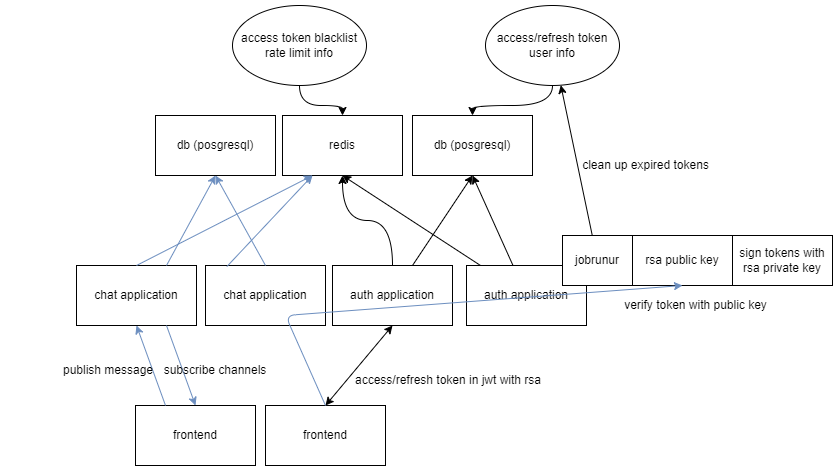

The diagram above was exported from draw.io. Its source (the exported page's mxGraphModel, read from the mxfile embedded in the PNG):
<mxGraphModel dx="977" dy="512" grid="1" gridSize="10" guides="1" tooltips="1" connect="1" arrows="1" fold="1" page="1" pageScale="1" pageWidth="827" pageHeight="1169" math="0" shadow="0">
  <root>
    <mxCell id="0" />
    <mxCell id="1" parent="0" />
    <mxCell id="ty-MmNp1kY5gx4MwtgSY-1" style="edgeStyle=orthogonalEdgeStyle;curved=1;orthogonalLoop=1;jettySize=auto;html=1;entryX=0.5;entryY=1;entryDx=0;entryDy=0;" edge="1" parent="1" source="ty-MmNp1kY5gx4MwtgSY-3" target="ty-MmNp1kY5gx4MwtgSY-11">
      <mxGeometry relative="1" as="geometry" />
    </mxCell>
    <mxCell id="ty-MmNp1kY5gx4MwtgSY-2" style="orthogonalLoop=1;jettySize=auto;html=1;entryX=0.5;entryY=1;entryDx=0;entryDy=0;" edge="1" parent="1" source="ty-MmNp1kY5gx4MwtgSY-3" target="ty-MmNp1kY5gx4MwtgSY-10">
      <mxGeometry relative="1" as="geometry" />
    </mxCell>
    <mxCell id="ty-MmNp1kY5gx4MwtgSY-3" value="auth application" style="rounded=0;whiteSpace=wrap;html=1;" vertex="1" parent="1">
      <mxGeometry x="327" y="320" width="120" height="60" as="geometry" />
    </mxCell>
    <mxCell id="ty-MmNp1kY5gx4MwtgSY-4" style="edgeStyle=none;orthogonalLoop=1;jettySize=auto;html=1;entryX=0.5;entryY=1;entryDx=0;entryDy=0;" edge="1" parent="1" source="ty-MmNp1kY5gx4MwtgSY-6" target="ty-MmNp1kY5gx4MwtgSY-11">
      <mxGeometry relative="1" as="geometry" />
    </mxCell>
    <mxCell id="ty-MmNp1kY5gx4MwtgSY-5" style="edgeStyle=none;orthogonalLoop=1;jettySize=auto;html=1;entryX=0.5;entryY=1;entryDx=0;entryDy=0;" edge="1" parent="1" source="ty-MmNp1kY5gx4MwtgSY-6" target="ty-MmNp1kY5gx4MwtgSY-10">
      <mxGeometry relative="1" as="geometry" />
    </mxCell>
    <mxCell id="ty-MmNp1kY5gx4MwtgSY-6" value="auth application" style="rounded=0;whiteSpace=wrap;html=1;" vertex="1" parent="1">
      <mxGeometry x="461" y="320" width="120" height="60" as="geometry" />
    </mxCell>
    <mxCell id="ty-MmNp1kY5gx4MwtgSY-10" value="db (posgresql)" style="rounded=0;whiteSpace=wrap;html=1;" vertex="1" parent="1">
      <mxGeometry x="407" y="170" width="120" height="60" as="geometry" />
    </mxCell>
    <mxCell id="ty-MmNp1kY5gx4MwtgSY-11" value="redis" style="rounded=0;whiteSpace=wrap;html=1;" vertex="1" parent="1">
      <mxGeometry x="277" y="170" width="120" height="60" as="geometry" />
    </mxCell>
    <mxCell id="ty-MmNp1kY5gx4MwtgSY-12" style="edgeStyle=orthogonalEdgeStyle;curved=1;orthogonalLoop=1;jettySize=auto;html=1;entryX=0.5;entryY=0;entryDx=0;entryDy=0;" edge="1" parent="1" source="ty-MmNp1kY5gx4MwtgSY-13" target="ty-MmNp1kY5gx4MwtgSY-11">
      <mxGeometry relative="1" as="geometry" />
    </mxCell>
    <mxCell id="ty-MmNp1kY5gx4MwtgSY-13" value="access token blacklist&lt;br&gt;rate limit info" style="ellipse;whiteSpace=wrap;html=1;" vertex="1" parent="1">
      <mxGeometry x="227" y="60" width="134" height="80" as="geometry" />
    </mxCell>
    <mxCell id="ty-MmNp1kY5gx4MwtgSY-14" style="edgeStyle=orthogonalEdgeStyle;curved=1;orthogonalLoop=1;jettySize=auto;html=1;" edge="1" parent="1" source="ty-MmNp1kY5gx4MwtgSY-15" target="ty-MmNp1kY5gx4MwtgSY-10">
      <mxGeometry relative="1" as="geometry" />
    </mxCell>
    <mxCell id="ty-MmNp1kY5gx4MwtgSY-15" value="access/refresh token&lt;br&gt;user info" style="ellipse;whiteSpace=wrap;html=1;" vertex="1" parent="1">
      <mxGeometry x="480" y="60" width="134" height="80" as="geometry" />
    </mxCell>
    <mxCell id="ty-MmNp1kY5gx4MwtgSY-16" style="edgeStyle=none;orthogonalLoop=1;jettySize=auto;html=1;" edge="1" parent="1" source="ty-MmNp1kY5gx4MwtgSY-17" target="ty-MmNp1kY5gx4MwtgSY-15">
      <mxGeometry relative="1" as="geometry" />
    </mxCell>
    <mxCell id="ty-MmNp1kY5gx4MwtgSY-17" value="jobrunur" style="rounded=0;whiteSpace=wrap;html=1;" vertex="1" parent="1">
      <mxGeometry x="557" y="290" width="70" height="50" as="geometry" />
    </mxCell>
    <mxCell id="ty-MmNp1kY5gx4MwtgSY-20" value="access/refresh token in jwt with rsa" style="text;html=1;strokeColor=none;fillColor=none;align=center;verticalAlign=middle;whiteSpace=wrap;rounded=0;" vertex="1" parent="1">
      <mxGeometry x="340" y="420" width="206" height="30" as="geometry" />
    </mxCell>
    <mxCell id="ty-MmNp1kY5gx4MwtgSY-21" value="" style="endArrow=classic;startArrow=classic;html=1;entryX=0.5;entryY=1;entryDx=0;entryDy=0;exitX=0.5;exitY=0;exitDx=0;exitDy=0;" edge="1" parent="1" source="ty-MmNp1kY5gx4MwtgSY-29" target="ty-MmNp1kY5gx4MwtgSY-3">
      <mxGeometry width="50" height="50" relative="1" as="geometry">
        <mxPoint x="557" y="450" as="sourcePoint" />
        <mxPoint x="607" y="400" as="targetPoint" />
      </mxGeometry>
    </mxCell>
    <mxCell id="ty-MmNp1kY5gx4MwtgSY-23" value="sign tokens with rsa private key" style="rounded=0;whiteSpace=wrap;html=1;" vertex="1" parent="1">
      <mxGeometry x="727" y="290" width="100" height="50" as="geometry" />
    </mxCell>
    <mxCell id="ty-MmNp1kY5gx4MwtgSY-25" value="rsa public key" style="rounded=0;whiteSpace=wrap;html=1;" vertex="1" parent="1">
      <mxGeometry x="627" y="290" width="100" height="50" as="geometry" />
    </mxCell>
    <mxCell id="ty-MmNp1kY5gx4MwtgSY-26" value="verify token with public key" style="text;html=1;align=center;verticalAlign=middle;resizable=0;points=[];autosize=1;strokeColor=none;fillColor=none;" vertex="1" parent="1">
      <mxGeometry x="610" y="350" width="160" height="20" as="geometry" />
    </mxCell>
    <mxCell id="ty-MmNp1kY5gx4MwtgSY-27" value="chat application" style="rounded=0;whiteSpace=wrap;html=1;" vertex="1" parent="1">
      <mxGeometry x="71" y="320" width="120" height="60" as="geometry" />
    </mxCell>
    <mxCell id="ty-MmNp1kY5gx4MwtgSY-28" value="chat application" style="rounded=0;whiteSpace=wrap;html=1;" vertex="1" parent="1">
      <mxGeometry x="200" y="320" width="120" height="60" as="geometry" />
    </mxCell>
    <mxCell id="ty-MmNp1kY5gx4MwtgSY-29" value="frontend" style="rounded=0;whiteSpace=wrap;html=1;" vertex="1" parent="1">
      <mxGeometry x="260" y="460" width="120" height="60" as="geometry" />
    </mxCell>
    <mxCell id="ty-MmNp1kY5gx4MwtgSY-24" style="edgeStyle=none;orthogonalLoop=1;jettySize=auto;html=1;entryX=0.5;entryY=1;entryDx=0;entryDy=0;exitX=0.5;exitY=0;exitDx=0;exitDy=0;fillColor=#dae8fc;strokeColor=#6c8ebf;" edge="1" parent="1" source="ty-MmNp1kY5gx4MwtgSY-29" target="ty-MmNp1kY5gx4MwtgSY-25">
      <mxGeometry relative="1" as="geometry">
        <mxPoint x="567" y="437.5" as="targetPoint" />
        <Array as="points">
          <mxPoint x="280" y="370" />
        </Array>
      </mxGeometry>
    </mxCell>
    <mxCell id="ty-MmNp1kY5gx4MwtgSY-32" style="orthogonalLoop=1;jettySize=auto;html=1;entryX=0.5;entryY=1;entryDx=0;entryDy=0;exitX=0.5;exitY=0;exitDx=0;exitDy=0;fillColor=#dae8fc;strokeColor=#6c8ebf;" edge="1" parent="1" source="ty-MmNp1kY5gx4MwtgSY-28" target="ty-MmNp1kY5gx4MwtgSY-37">
      <mxGeometry relative="1" as="geometry">
        <mxPoint x="230" y="320" as="sourcePoint" />
        <mxPoint x="290" y="230" as="targetPoint" />
      </mxGeometry>
    </mxCell>
    <mxCell id="ty-MmNp1kY5gx4MwtgSY-33" style="orthogonalLoop=1;jettySize=auto;html=1;entryX=0.5;entryY=1;entryDx=0;entryDy=0;exitX=0.75;exitY=0;exitDx=0;exitDy=0;strokeColor=#6c8ebf;fillColor=#dae8fc;" edge="1" parent="1" source="ty-MmNp1kY5gx4MwtgSY-27" target="ty-MmNp1kY5gx4MwtgSY-37">
      <mxGeometry relative="1" as="geometry">
        <mxPoint x="427" y="340" as="sourcePoint" />
        <mxPoint x="487" y="250" as="targetPoint" />
      </mxGeometry>
    </mxCell>
    <mxCell id="ty-MmNp1kY5gx4MwtgSY-35" style="orthogonalLoop=1;jettySize=auto;html=1;entryX=0.25;entryY=1;entryDx=0;entryDy=0;exitX=0.5;exitY=0;exitDx=0;exitDy=0;strokeColor=#6c8ebf;fillColor=#dae8fc;" edge="1" parent="1" source="ty-MmNp1kY5gx4MwtgSY-27" target="ty-MmNp1kY5gx4MwtgSY-11">
      <mxGeometry relative="1" as="geometry">
        <mxPoint x="171" y="330" as="sourcePoint" />
        <mxPoint x="477" y="240" as="targetPoint" />
      </mxGeometry>
    </mxCell>
    <mxCell id="ty-MmNp1kY5gx4MwtgSY-36" style="orthogonalLoop=1;jettySize=auto;html=1;exitX=0.178;exitY=0.018;exitDx=0;exitDy=0;strokeColor=#6c8ebf;fillColor=#dae8fc;exitPerimeter=0;entryX=0.25;entryY=1;entryDx=0;entryDy=0;" edge="1" parent="1" source="ty-MmNp1kY5gx4MwtgSY-28" target="ty-MmNp1kY5gx4MwtgSY-11">
      <mxGeometry relative="1" as="geometry">
        <mxPoint x="141" y="330" as="sourcePoint" />
        <mxPoint x="320" y="250" as="targetPoint" />
      </mxGeometry>
    </mxCell>
    <mxCell id="ty-MmNp1kY5gx4MwtgSY-37" value="db (posgresql)" style="rounded=0;whiteSpace=wrap;html=1;" vertex="1" parent="1">
      <mxGeometry x="150" y="170" width="120" height="60" as="geometry" />
    </mxCell>
    <mxCell id="uHZx41Y-n5aCf1iavBez-1" value="clean up expired tokens" style="text;html=1;align=center;verticalAlign=middle;resizable=0;points=[];autosize=1;strokeColor=none;fillColor=none;" vertex="1" parent="1">
      <mxGeometry x="570" y="210" width="140" height="20" as="geometry" />
    </mxCell>
    <mxCell id="uHZx41Y-n5aCf1iavBez-2" value="frontend" style="rounded=0;whiteSpace=wrap;html=1;" vertex="1" parent="1">
      <mxGeometry x="130" y="460" width="120" height="60" as="geometry" />
    </mxCell>
    <mxCell id="uHZx41Y-n5aCf1iavBez-5" style="orthogonalLoop=1;jettySize=auto;html=1;entryX=0.5;entryY=1;entryDx=0;entryDy=0;exitX=0.25;exitY=0;exitDx=0;exitDy=0;fillColor=#dae8fc;strokeColor=#6c8ebf;" edge="1" parent="1" source="uHZx41Y-n5aCf1iavBez-2" target="ty-MmNp1kY5gx4MwtgSY-27">
      <mxGeometry relative="1" as="geometry">
        <mxPoint x="270" y="330" as="sourcePoint" />
        <mxPoint x="220" y="240" as="targetPoint" />
      </mxGeometry>
    </mxCell>
    <mxCell id="uHZx41Y-n5aCf1iavBez-7" style="orthogonalLoop=1;jettySize=auto;html=1;entryX=0.5;entryY=0;entryDx=0;entryDy=0;exitX=0.75;exitY=1;exitDx=0;exitDy=0;fillColor=#dae8fc;strokeColor=#6c8ebf;" edge="1" parent="1" source="ty-MmNp1kY5gx4MwtgSY-27" target="uHZx41Y-n5aCf1iavBez-2">
      <mxGeometry relative="1" as="geometry">
        <mxPoint x="170" y="470" as="sourcePoint" />
        <mxPoint x="141" y="390" as="targetPoint" />
      </mxGeometry>
    </mxCell>
    <mxCell id="uHZx41Y-n5aCf1iavBez-8" value="publish message" style="text;html=1;strokeColor=none;fillColor=none;align=center;verticalAlign=middle;whiteSpace=wrap;rounded=0;" vertex="1" parent="1">
      <mxGeometry y="410" width="206" height="30" as="geometry" />
    </mxCell>
    <mxCell id="uHZx41Y-n5aCf1iavBez-9" value="subscribe channels" style="text;html=1;strokeColor=none;fillColor=none;align=center;verticalAlign=middle;whiteSpace=wrap;rounded=0;" vertex="1" parent="1">
      <mxGeometry x="107" y="410" width="206" height="30" as="geometry" />
    </mxCell>
  </root>
</mxGraphModel>